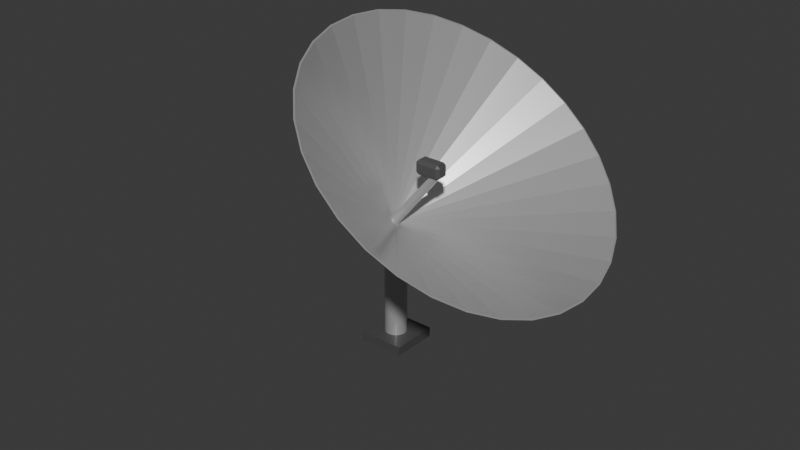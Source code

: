 # Source: Japan_RooftopSatelliteBigWIP.blend  (saved by Blender 4.5.87; exported with 4.5.12 LTS)
import bpy
from mathutils import Matrix  # noqa: F401  (used for matrix-valued properties, if any)

bpy.ops.wm.read_factory_settings(use_empty=True)
scene = bpy.context.scene
scene.name = 'Scene'

# ---- collections
col_collection = bpy.data.collections.new('Collection'); scene.collection.children.link(col_collection)

# ---- materials (node trees are filled in below, after node groups)
mat_material_002 = bpy.data.materials.new('Material.002')
mat_material_001 = bpy.data.materials.new('Material.001')

# ---- material node trees
mat_material_002.use_nodes = True; mat_material_002.node_tree.nodes.clear()
_N = mat_material_002.node_tree.nodes; _L = mat_material_002.node_tree.links
n0 = _N.new('ShaderNodeBsdfPrincipled'); n0.name = 'Principled BSDF'; n0.location = (-200, 100)
n0.inputs[0].default_value = (0.5475, 0.5475, 0.5475, 1.0)
n0.inputs[1].default_value = 0.4841
n0.inputs[2].default_value = 0.2937
n1 = _N.new('ShaderNodeOutputMaterial'); n1.name = 'Material Output'; n1.location = (200, 100)
_L.new(n0.outputs[0], n1.inputs[0])
n1.is_active_output = True
mat_material_001.use_nodes = True; mat_material_001.node_tree.nodes.clear()
_N = mat_material_001.node_tree.nodes; _L = mat_material_001.node_tree.links
n0 = _N.new('ShaderNodeBsdfPrincipled'); n0.name = 'Principled BSDF'; n0.location = (-200, 100)
n0.inputs[0].default_value = (0.07199, 0.07199, 0.07199, 1.0)
n1 = _N.new('ShaderNodeOutputMaterial'); n1.name = 'Material Output'; n1.location = (200, 100)
_L.new(n0.outputs[0], n1.inputs[0])
n1.is_active_output = True

# ---- world
world_world = bpy.data.worlds.new('World'); scene.world = world_world
world_world.use_nodes = True; world_world.node_tree.nodes.clear()
_N = world_world.node_tree.nodes; _L = world_world.node_tree.links
n0 = _N.new('ShaderNodeOutputWorld'); n0.name = 'World Output'; n0.location = (200, 100)
n1 = _N.new('ShaderNodeBackground'); n1.name = 'Background'; n1.location = (-200, 100)
n1.inputs[0].default_value = (0.05088, 0.05088, 0.05088, 1.0)
_L.new(n1.outputs[0], n0.inputs[0])
n0.is_active_output = True
world_world.color = (0.05088, 0.05088, 0.05088)
world_world.sun_shadow_jitter_overblur = 0.0

# ---- meshes
me_cone = bpy.data.meshes.new('Cone')
me_cone.from_pydata([(0.4523, 1.0, -5.972), (0.6474, 0.9808, -5.972), (0.835, 0.9239, -5.972), (1.008, 0.8315, -5.972), (1.159, 0.7071, -5.972), (1.284, 0.5556, -5.972), (1.376, 0.3827, -5.972), (1.433, 0.1951, -5.972), (1.452, 0.0, -5.972), (1.433, -0.1951, -5.972), (1.376, -0.3827, -5.972), (1.284, -0.5556, -5.972), (1.159, -0.7071, -5.972), (1.008, -0.8315, -5.972), (0.835, -0.9239, -5.972), (0.6474, -0.9808, -5.972), (0.4523, -1.0, -5.972), (0.2572, -0.9808, -5.972), (0.06961, -0.9239, -5.972), (-0.1033, -0.8315, -5.972), (-0.2548, -0.7071, -5.972), (-0.3792, -0.5556, -5.972), (-0.4716, -0.3827, -5.972), (-0.5285, -0.1951, -5.972), (-0.5477, 0.0, -5.972), (-0.5285, 0.1951, -5.972), (-0.4716, 0.3827, -5.972), (-0.3792, 0.5556, -5.972), (-0.2548, 0.7071, -5.972), (-0.1033, 0.8315, -5.972), (0.06961, 0.9239, -5.972), (0.2572, 0.9808, -5.972), (0.4933, 0.0, -2.646), (0.0254, 0.06898, -0.143), (0.4562, 0.06898, -2.57), (0.01479, 0.06765, -0.1795), (0.4456, 0.06765, -2.606), (0.004593, 0.06373, -0.2145), (0.4354, 0.06373, -2.641), (-0.004805, 0.05735, -0.2468), (0.426, 0.05735, -2.673), (-0.01304, 0.04877, -0.2751), (0.4178, 0.04877, -2.702), (-0.0198, 0.03832, -0.2984), (0.411, 0.03832, -2.725), (-0.02483, 0.0264, -0.3156), (0.406, 0.0264, -2.742), (-0.02792, 0.01346, -0.3263), (0.4029, 0.01346, -2.753), (-0.02896, 0.0, -0.3299), (0.4019, 0.0, -2.757), (-0.02792, -0.01346, -0.3263), (0.4029, -0.01346, -2.753), (-0.02483, -0.0264, -0.3156), (0.406, -0.0264, -2.742), (-0.0198, -0.03832, -0.2984), (0.411, -0.03832, -2.725), (-0.01304, -0.04877, -0.2751), (0.4178, -0.04877, -2.702), (-0.004805, -0.05735, -0.2468), (0.426, -0.05735, -2.673), (0.004593, -0.06373, -0.2145), (0.4354, -0.06373, -2.641), (0.01479, -0.06765, -0.1795), (0.4456, -0.06765, -2.606), (0.0254, -0.06898, -0.143), (0.4562, -0.06898, -2.57), (0.036, -0.06765, -0.1066), (0.4668, -0.06765, -2.533), (0.0462, -0.06373, -0.07155), (0.477, -0.06373, -2.498), (0.0556, -0.05735, -0.03925), (0.4864, -0.05735, -2.466), (0.06383, -0.04877, -0.01093), (0.4947, -0.04877, -2.438), (0.07059, -0.03832, 0.0123), (0.5014, -0.03832, -2.414), (0.07562, -0.0264, 0.02956), (0.5064, -0.0264, -2.397), (0.07871, -0.01346, 0.0402), (0.5095, -0.01346, -2.386), (0.07975, 0.0, 0.04379), (0.5106, 0.0, -2.383), (0.07871, 0.01346, 0.0402), (0.5095, 0.01346, -2.386), (0.07562, 0.0264, 0.02956), (0.5064, 0.0264, -2.397), (0.07059, 0.03832, 0.0123), (0.5014, 0.03832, -2.414), (0.06383, 0.04877, -0.01093), (0.4947, 0.04877, -2.438), (0.0556, 0.05735, -0.03925), (0.4864, 0.05735, -2.466), (0.0462, 0.06373, -0.07155), (0.477, 0.06373, -2.498), (0.036, 0.06765, -0.1066), (0.4668, 0.06765, -2.533), (0.5204, -0.08229, -2.343), (0.5409, -0.08229, -2.459), (0.5204, 0.08229, -2.343), (0.5409, 0.08229, -2.459), (0.3907, -0.08229, -2.789), (0.4112, -0.08229, -2.904), (0.3907, 0.08229, -2.789), (0.4112, 0.08229, -2.904), (0.1093, -0.1466, 0.4319), (0.1458, -0.1466, 0.2264), (0.1093, 0.1466, 0.4319), (0.1458, 0.1466, 0.2264), (-0.1217, -0.1466, -0.3622), (-0.08522, -0.1466, -0.5677), (-0.1217, 0.1466, -0.3622), (-0.08522, 0.1466, -0.5677), (0.4866, 0.02808, -4.764), (0.4946, 0.02808, -2.745), (0.4912, 0.02754, -4.748), (0.5004, 0.02754, -2.745), (0.4956, 0.02594, -4.733), (0.506, 0.02594, -2.746), (0.4996, 0.02334, -4.719), (0.5111, 0.02334, -2.747), (0.5032, 0.01985, -4.707), (0.5156, 0.01985, -2.748), (0.5061, 0.0156, -4.697), (0.5193, 0.0156, -2.748), (0.5083, 0.01074, -4.69), (0.5221, 0.01074, -2.749), (0.5096, 0.005477, -4.685), (0.5238, 0.005477, -2.749), (0.5101, 1.65e-16, -4.683), (0.5244, 0.0, -2.749), (0.5096, -0.005477, -4.685), (0.5238, -0.005477, -2.749), (0.5083, -0.01074, -4.69), (0.5221, -0.01074, -2.749), (0.5061, -0.0156, -4.697), (0.5193, -0.0156, -2.748), (0.5032, -0.01985, -4.707), (0.5156, -0.01985, -2.748), (0.4996, -0.02334, -4.719), (0.5111, -0.02334, -2.747), (0.4956, -0.02594, -4.733), (0.506, -0.02594, -2.746), (0.4912, -0.02754, -4.748), (0.5004, -0.02754, -2.745), (0.4866, -0.02808, -4.764), (0.4946, -0.02808, -2.745), (0.482, -0.02754, -4.78), (0.4888, -0.02754, -2.744), (0.4776, -0.02594, -4.795), (0.4832, -0.02594, -2.743), (0.4735, -0.02334, -4.809), (0.478, -0.02334, -2.742), (0.47, -0.01985, -4.821), (0.4735, -0.01985, -2.741), (0.467, -0.0156, -4.831), (0.4698, -0.0156, -2.741), (0.4649, -0.01074, -4.839), (0.4671, -0.01074, -2.74), (0.4635, -0.005477, -4.843), (0.4654, -0.005477, -2.74), (0.4631, 1.65e-16, -4.845), (0.4648, 0.0, -2.74), (0.4635, 0.005477, -4.843), (0.4654, 0.005477, -2.74), (0.4649, 0.01074, -4.839), (0.4671, 0.01074, -2.74), (0.467, 0.0156, -4.831), (0.4698, 0.0156, -2.741), (0.47, 0.01985, -4.821), (0.4735, 0.01985, -2.741), (0.4735, 0.02334, -4.809), (0.478, 0.02334, -2.742), (0.4776, 0.02594, -4.795), (0.4832, 0.02594, -2.743), (0.482, 0.02754, -4.78), (0.4888, 0.02754, -2.744), (0.5319, -0.02738, -4.608), (0.5023, -0.02738, -4.71), (0.5138, -0.04616, -4.775), (0.5434, -0.04616, -4.673), (0.5771, -0.04616, -4.863), (0.5475, -0.04616, -4.965), (0.5591, -0.02738, -5.03), (0.5887, -0.02738, -4.928), (0.5319, 0.02738, -4.608), (0.5434, 0.04616, -4.673), (0.5138, 0.04616, -4.775), (0.5023, 0.02738, -4.71), (0.5887, 0.02738, -4.928), (0.5591, 0.02738, -5.03), (0.5475, 0.04616, -4.965), (0.5771, 0.04616, -4.863), (0.4591, -0.02738, -4.858), (0.4559, -0.02738, -4.974), (0.4707, -0.04616, -4.923), (0.5159, -0.02738, -5.178), (0.5044, -0.04616, -5.113), (0.4896, -0.02738, -5.164), (0.4591, 0.02738, -4.858), (0.4707, 0.04616, -4.923), (0.4559, 0.02738, -4.974), (0.5159, 0.02738, -5.178), (0.4896, 0.02738, -5.164), (0.5044, 0.04616, -5.113), (0.56, 0.02738, -4.511), (0.5864, 0.02738, -4.526), (0.5716, 0.04616, -4.577), (0.56, -0.02738, -4.511), (0.5716, -0.04616, -4.577), (0.5864, -0.02738, -4.526), (0.6053, -0.04616, -4.766), (0.6168, -0.02738, -4.832), (0.6201, -0.02738, -4.716), (0.6168, 0.02738, -4.832), (0.6053, 0.04616, -4.766), (0.6201, 0.02738, -4.716)], [], [(0, 32, 1), (1, 32, 2), (2, 32, 3), (3, 32, 4), (4, 32, 5), (5, 32, 6), (6, 32, 7), (7, 32, 8), (8, 32, 9), (9, 32, 10), (10, 32, 11), (11, 32, 12), (12, 32, 13), (13, 32, 14), (14, 32, 15), (15, 32, 16), (16, 32, 17), (17, 32, 18), (18, 32, 19), (19, 32, 20), (20, 32, 21), (21, 32, 22), (22, 32, 23), (23, 32, 24), (24, 32, 25), (25, 32, 26), (26, 32, 27), (27, 32, 28), (28, 32, 29), (29, 32, 30), (30, 32, 31), (31, 32, 0), (33, 34, 36, 35), (35, 36, 38, 37), (37, 38, 40, 39), (39, 40, 42, 41), (41, 42, 44, 43), (43, 44, 46, 45), (45, 46, 48, 47), (47, 48, 50, 49), (49, 50, 52, 51), (51, 52, 54, 53), (53, 54, 56, 55), (55, 56, 58, 57), (57, 58, 60, 59), (59, 60, 62, 61), (61, 62, 64, 63), (63, 64, 66, 65), (65, 66, 68, 67), (67, 68, 70, 69), (69, 70, 72, 71), (71, 72, 74, 73), (73, 74, 76, 75), (75, 76, 78, 77), (77, 78, 80, 79), (79, 80, 82, 81), (81, 82, 84, 83), (83, 84, 86, 85), (85, 86, 88, 87), (87, 88, 90, 89), (89, 90, 92, 91), (91, 92, 94, 93), (93, 94, 96, 95), (95, 96, 34, 33), (97, 98, 100, 99), (99, 100, 104, 103), (103, 104, 102, 101), (101, 102, 98, 97), (99, 103, 101, 97), (104, 100, 98, 102), (105, 106, 108, 107), (107, 108, 112, 111), (111, 112, 110, 109), (109, 110, 106, 105), (112, 108, 106, 110), (113, 114, 116, 115), (115, 116, 118, 117), (117, 118, 120, 119), (119, 120, 122, 121), (121, 122, 124, 123), (123, 124, 126, 125), (125, 126, 128, 127), (127, 128, 130, 129), (129, 130, 132, 131), (131, 132, 134, 133), (133, 134, 136, 135), (135, 136, 138, 137), (137, 138, 140, 139), (139, 140, 142, 141), (141, 142, 144, 143), (143, 144, 146, 145), (145, 146, 148, 147), (147, 148, 150, 149), (149, 150, 152, 151), (151, 152, 154, 153), (153, 154, 156, 155), (155, 156, 158, 157), (157, 158, 160, 159), (159, 160, 162, 161), (161, 162, 164, 163), (163, 164, 166, 165), (165, 166, 168, 167), (167, 168, 170, 169), (169, 170, 172, 171), (171, 172, 174, 173), (116, 114, 176, 174, 172, 170, 168, 166, 164, 162, 160, 158, 156, 154, 152, 150, 148, 146, 144, 142, 140, 138, 136, 134, 132, 130, 128, 126, 124, 122, 120, 118), (173, 174, 176, 175), (175, 176, 114, 113), (113, 115, 117, 119, 121, 123, 125, 127, 129, 131, 133, 135, 137, 139, 141, 143, 145, 147, 149, 151, 153, 155, 157, 159, 161, 163, 165, 167, 169, 171, 173, 175), (177, 178, 179, 180), (181, 182, 183, 184), (185, 186, 187, 188), (189, 190, 191, 192), (193, 194, 195), (196, 197, 198), (199, 200, 201), (202, 203, 204), (205, 206, 207), (208, 209, 210), (211, 212, 213), (214, 215, 216), (188, 178, 177, 185), (179, 182, 181, 180), (183, 190, 189, 184), (191, 187, 186, 192), (199, 188, 187, 200), (190, 202, 204, 191), (203, 201, 200, 204), (193, 199, 201, 194), (202, 196, 198, 203), (197, 195, 194, 198), (178, 193, 195, 179), (196, 183, 182, 197), (205, 208, 210, 206), (209, 211, 213, 210), (212, 214, 216, 213), (215, 207, 206, 216), (192, 215, 214, 189), (211, 181, 184, 212), (180, 209, 208, 177), (207, 186, 185, 205), (185, 177, 208, 205), (188, 199, 193, 178), (180, 181, 211, 209), (195, 197, 182, 179), (184, 189, 214, 212), (202, 190, 183, 196), (187, 191, 204, 200), (192, 186, 207, 215), (201, 203, 198, 194), (210, 213, 216, 206)])
me_cone.polygons.foreach_set('material_index', [0, 0, 0, 0, 0, 0, 0, 0, 0, 0, 0, 0, 0, 0, 0, 0, 0, 0, 0, 0, 0, 0, 0, 0, 0, 0, 0, 0, 0, 0, 0, 0, 0, 0, 0, 0, 0, 0, 0, 0, 0, 0, 0, 0, 0, 0, 0, 0, 0, 0, 0, 0, 0, 0, 0, 0, 0, 0, 0, 0, 0, 0, 0, 0, 1, 1, 1, 1, 1, 1, 1, 1, 1, 1, 1, 0, 0, 0, 0, 0, 0, 0, 0, 0, 0, 0, 0, 0, 0, 0, 0, 0, 0, 0, 0, 0, 0, 0, 0, 0, 0, 0, 0, 0, 0, 0, 0, 0, 0, 1, 1, 1, 1, 1, 1, 1, 1, 1, 1, 1, 1, 1, 1, 1, 1, 1, 1, 1, 1, 1, 1, 1, 1, 1, 1, 1, 1, 1, 1, 1, 1, 1, 1, 1, 1, 1, 1, 1, 1, 1, 1])
_uv = me_cone.uv_layers.new(name='UVMap')
_uv.uv.foreach_set('vector', [0.4312, 0.8138, 0.4726, 0.4103, 0.5107, 0.8133, 0.5107, 0.8133, 0.4726, 0.4103, 0.5884, 0.7973, 0.5884, 0.7973, 0.4726, 0.4103, 0.6614, 0.7666, 0.6614, 0.7666, 0.4726, 0.4103, 0.727, 0.7223, 0.727, 0.7223, 0.4726, 0.4103, 0.7827, 0.6661, 0.7827, 0.6661, 0.4726, 0.4103, 0.8264, 0.6003, 0.8264, 0.6003, 0.4726, 0.4103, 0.8565, 0.5273, 0.8565, 0.5273, 0.4726, 0.4103, 0.8719, 0.4499, 0.8719, 0.4499, 0.4726, 0.4103, 0.872, 0.371, 0.872, 0.371, 0.4726, 0.4103, 0.8568, 0.2935, 0.8568, 0.2935, 0.4726, 0.4103, 0.8269, 0.2204, 0.8269, 0.2204, 0.4726, 0.4103, 0.7833, 0.1544, 0.7833, 0.1544, 0.4726, 0.4103, 0.7277, 0.0981, 0.7277, 0.0981, 0.4726, 0.4103, 0.6622, 0.0536, 0.6622, 0.0536, 0.4726, 0.4103, 0.5891, 0.02266, 0.5891, 0.02266, 0.4726, 0.4103, 0.5113, 0.006536, 0.5113, 0.006536, 0.4726, 0.4103, 0.4317, 0.005895, 0.4317, 0.005895, 0.4726, 0.4103, 0.3535, 0.02083, 0.3535, 0.02083, 0.4726, 0.4103, 0.2795, 0.05083, 0.2795, 0.05083, 0.4726, 0.4103, 0.2128, 0.09479, 0.2128, 0.09479, 0.4726, 0.4103, 0.156, 0.151, 0.156, 0.151, 0.4726, 0.4103, 0.1112, 0.2174, 0.1112, 0.2174, 0.4726, 0.4103, 0.08036, 0.2913, 0.08036, 0.2913, 0.4726, 0.4103, 0.06462, 0.3698, 0.06462, 0.3698, 0.4726, 0.4103, 0.06462, 0.4499, 0.06462, 0.4499, 0.4726, 0.4103, 0.08035, 0.5284, 0.08035, 0.5284, 0.4726, 0.4103, 0.1112, 0.6023, 0.1112, 0.6023, 0.4726, 0.4103, 0.1559, 0.6686, 0.1559, 0.6686, 0.4726, 0.4103, 0.2126, 0.7248, 0.2126, 0.7248, 0.4726, 0.4103, 0.2792, 0.7688, 0.2792, 0.7688, 0.4726, 0.4103, 0.3531, 0.7988, 0.3531, 0.7988, 0.4726, 0.4103, 0.4312, 0.8138, 0.9756, 0.579, 0.9756, 0.04378, 0.9793, 0.03639, 0.9793, 0.5716, 0.9793, 0.5716, 0.9793, 0.03639, 0.9829, 0.02928, 0.9829, 0.5645, 0.9829, 0.5645, 0.9829, 0.02928, 0.9864, 0.02273, 0.9864, 0.558, 0.9864, 0.558, 0.9864, 0.02273, 0.9898, 0.01699, 0.9898, 0.5522, 0.8838, 0.5522, 0.8838, 0.01699, 0.8871, 0.01228, 0.8871, 0.5475, 0.8871, 0.5475, 0.8871, 0.01228, 0.8902, 0.008779, 0.8902, 0.544, 0.8902, 0.544, 0.8902, 0.008779, 0.8932, 0.006623, 0.8932, 0.5419, 0.8932, 0.5419, 0.8932, 0.006623, 0.8961, 0.005895, 0.8961, 0.5411, 0.8961, 0.5411, 0.8961, 0.005895, 0.8991, 0.006623, 0.8991, 0.5419, 0.8991, 0.5419, 0.8991, 0.006623, 0.9021, 0.008778, 0.9021, 0.544, 0.9021, 0.544, 0.9021, 0.008778, 0.9052, 0.01228, 0.9052, 0.5475, 0.9052, 0.5475, 0.9052, 0.01228, 0.9084, 0.01699, 0.9084, 0.5522, 0.9084, 0.5522, 0.9084, 0.01699, 0.9118, 0.02273, 0.9118, 0.558, 0.9118, 0.558, 0.9118, 0.02273, 0.9154, 0.02928, 0.9154, 0.5645, 0.9154, 0.5645, 0.9154, 0.02928, 0.919, 0.03639, 0.919, 0.5716, 0.919, 0.5716, 0.919, 0.03639, 0.9226, 0.04378, 0.9226, 0.579, 0.9226, 0.579, 0.9226, 0.04378, 0.9263, 0.05117, 0.9263, 0.5864, 0.9263, 0.5864, 0.9263, 0.05117, 0.9299, 0.05828, 0.9299, 0.5935, 0.9299, 0.5935, 0.9299, 0.05828, 0.9334, 0.06483, 0.9334, 0.6001, 0.9334, 0.6001, 0.9334, 0.06483, 0.9368, 0.07057, 0.9368, 0.6058, 0.9368, 0.6058, 0.9368, 0.07057, 0.9401, 0.07528, 0.9401, 0.6105, 0.9401, 0.6105, 0.9401, 0.07528, 0.9432, 0.07878, 0.9432, 0.614, 0.9432, 0.614, 0.9432, 0.07878, 0.9462, 0.08094, 0.9462, 0.6162, 0.9462, 0.6162, 0.9462, 0.08094, 0.9491, 0.08166, 0.9491, 0.6169, 0.9491, 0.6169, 0.9491, 0.08166, 0.9521, 0.08094, 0.9521, 0.6162, 0.9521, 0.6162, 0.9521, 0.08094, 0.9551, 0.07878, 0.9551, 0.614, 0.9551, 0.614, 0.9551, 0.07878, 0.9582, 0.07528, 0.9582, 0.6105, 0.9582, 0.6105, 0.9582, 0.07528, 0.9615, 0.07057, 0.9615, 0.6058, 0.9615, 0.6058, 0.9615, 0.07057, 0.9648, 0.06483, 0.9648, 0.6001, 0.9648, 0.6001, 0.9648, 0.06483, 0.9684, 0.05828, 0.9684, 0.5935, 0.9684, 0.5935, 0.9684, 0.05828, 0.972, 0.05117, 0.972, 0.5864, 0.972, 0.5864, 0.972, 0.05117, 0.9756, 0.04378, 0.9756, 0.579, 0.7382, 0.7495, 0.7827, 0.785, 0.7472, 0.8295, 0.7027, 0.794, 0.7027, 0.794, 0.7472, 0.8295, 0.7117, 0.874, 0.6672, 0.8386, 0.6672, 0.8386, 0.7117, 0.874, 0.6762, 0.9186, 0.6317, 0.8831, 0.6317, 0.8831, 0.6762, 0.9186, 0.6407, 0.9631, 0.5962, 0.9276, 0.6227, 0.8031, 0.6672, 0.8386, 0.6317, 0.8831, 0.5872, 0.8476, 0.7117, 0.874, 0.7562, 0.9095, 0.7207, 0.954, 0.6762, 0.9186, 0.8838, 0.9096, 0.9124, 0.8473, 0.9876, 0.8631, 0.9941, 0.9456, 0.9941, 0.9456, 0.9876, 0.8631, 0.9903, 0.6287, 0.9941, 0.6475, 0.9941, 0.6475, 0.9903, 0.6287, 0.9517, 0.6363, 0.9431, 0.6495, 0.9431, 0.6495, 0.9517, 0.6363, 0.9124, 0.8473, 0.8838, 0.9096, 0.9903, 0.6287, 0.9876, 0.8631, 0.9124, 0.8473, 0.9517, 0.6363, 0.006402, 0.04604, 0.005989, 0.9101, 0.005895, 0.9125, 0.006663, 0.05352, 0.006663, 0.05352, 0.005895, 0.9125, 0.006026, 0.9149, 0.006913, 0.06074, 0.006913, 0.06074, 0.006026, 0.9149, 0.006395, 0.9173, 0.007124, 0.06744, 0.007124, 0.06744, 0.006395, 0.9173, 0.007027, 0.92, 0.007276, 0.07338, 0.007276, 0.07338, 0.007027, 0.92, 0.007936, 0.9227, 0.007362, 0.07834, 0.007362, 0.07834, 0.007936, 0.9227, 0.009203, 0.9258, 0.007387, 0.08215, 0.007387, 0.08215, 0.009203, 0.9258, 0.0108, 0.9288, 0.006945, 0.07963, 0.006945, 0.07963, 0.0108, 0.9288, 0.01279, 0.9322, 0.006995, 0.07821, 0.006995, 0.07821, 0.01279, 0.9322, 0.01423, 0.9334, 0.007243, 0.07764, 0.007243, 0.07764, 0.01423, 0.9334, 0.01562, 0.9333, 0.007777, 0.07614, 0.007777, 0.07614, 0.01562, 0.9333, 0.01709, 0.9318, 0.007712, 0.07319, 0.007712, 0.07319, 0.01709, 0.9318, 0.01837, 0.9293, 0.007687, 0.06906, 0.007687, 0.06906, 0.01837, 0.9293, 0.01954, 0.9261, 0.007704, 0.06391, 0.007704, 0.06391, 0.01954, 0.9261, 0.02039, 0.9221, 0.00776, 0.05794, 0.00776, 0.05794, 0.02039, 0.9221, 0.02094, 0.9178, 0.007839, 0.05139, 0.007839, 0.05139, 0.02094, 0.9178, 0.02124, 0.9131, 0.007917, 0.04451, 0.007917, 0.04451, 0.02124, 0.9131, 0.02115, 0.9083, 0.007969, 0.03754, 0.007969, 0.03754, 0.02115, 0.9083, 0.02057, 0.9035, 0.007976, 0.03075, 0.007976, 0.03075, 0.02057, 0.9035, 0.01952, 0.8989, 0.007924, 0.02438, 0.007924, 0.02438, 0.01952, 0.8989, 0.01849, 0.8947, 0.0078, 0.01866, 0.0078, 0.01866, 0.01849, 0.8947, 0.01726, 0.8913, 0.007607, 0.0138, 0.007607, 0.0138, 0.01726, 0.8913, 0.01593, 0.8891, 0.007355, 0.00997, 0.007355, 0.00997, 0.01593, 0.8891, 0.01461, 0.8885, 0.007059, 0.007304, 0.007059, 0.007304, 0.01461, 0.8885, 0.01347, 0.8897, 0.00674, 0.005895, 0.00674, 0.005895, 0.01347, 0.8897, 0.01155, 0.8929, 0.006442, 0.007189, 0.006442, 0.007189, 0.01155, 0.8929, 0.01, 0.8958, 0.006186, 0.009806, 0.006186, 0.009806, 0.01, 0.8958, 0.008685, 0.8985, 0.005998, 0.01367, 0.005998, 0.01367, 0.008685, 0.8985, 0.00758, 0.901, 0.005898, 0.01867, 0.005898, 0.01867, 0.00758, 0.901, 0.006673, 0.9033, 0.005895, 0.02462, 0.005895, 0.02462, 0.006673, 0.9033, 0.006387, 0.9054, 0.005988, 0.03133, 0.8062, 0.9604, 0.8062, 0.9666, 0.805, 0.9727, 0.8028, 0.9785, 0.7996, 0.9837, 0.7955, 0.9882, 0.7907, 0.9917, 0.7853, 0.9941, 0.7796, 0.9954, 0.7738, 0.9955, 0.7681, 0.9944, 0.7627, 0.9921, 0.7579, 0.9887, 0.7538, 0.9843, 0.7506, 0.9792, 0.7484, 0.9735, 0.7472, 0.9674, 0.7472, 0.9612, 0.7484, 0.9551, 0.7506, 0.9493, 0.7538, 0.9441, 0.7579, 0.9396, 0.7627, 0.9361, 0.7681, 0.9336, 0.7738, 0.9323, 0.7796, 0.9323, 0.7853, 0.9334, 0.7907, 0.9357, 0.7955, 0.9391, 0.7996, 0.9434, 0.8028, 0.9486, 0.805, 0.9543, 0.005988, 0.03133, 0.006387, 0.9054, 0.006154, 0.9077, 0.006165, 0.03855, 0.006165, 0.03855, 0.006154, 0.9077, 0.005989, 0.9101, 0.006402, 0.04604, 0.0288, 0.08841, 0.02422, 0.08796, 0.01984, 0.08723, 0.01582, 0.08624, 0.01232, 0.08503, 0.009472, 0.08365, 0.007387, 0.08215, 0.006945, 0.07963, 0.006995, 0.07821, 0.007243, 0.07764, 0.007777, 0.07614, 0.01004, 0.07492, 0.01304, 0.07392, 0.01667, 0.07318, 0.02078, 0.07272, 0.02522, 0.07256, 0.02982, 0.0727, 0.0344, 0.07315, 0.03878, 0.07388, 0.0428, 0.07487, 0.0463, 0.07608, 0.04915, 0.07746, 0.05123, 0.07896, 0.05247, 0.08052, 0.05283, 0.08208, 0.05228, 0.08358, 0.05084, 0.08497, 0.04858, 0.08619, 0.04558, 0.08719, 0.04195, 0.08793, 0.03784, 0.0884, 0.0334, 0.08856, 0.2418, 0.9321, 0.2204, 0.8962, 0.2202, 0.8692, 0.2416, 0.905, 0.1617, 0.8554, 0.1404, 0.8196, 0.1402, 0.7925, 0.1615, 0.8283, 0.1548, 0.9538, 0.135, 0.9353, 0.1232, 0.8953, 0.1429, 0.9138, 0.2071, 0.8005, 0.1952, 0.7605, 0.215, 0.7789, 0.2268, 0.8189, 0.1893, 0.844, 0.1736, 0.8011, 0.1891, 0.817, 0.1646, 0.7171, 0.1734, 0.7427, 0.158, 0.7268, 0.1257, 0.8555, 0.1059, 0.837, 0.1047, 0.8149, 0.04901, 0.7514, 0.06068, 0.7531, 0.06188, 0.7752, 0.295, 0.9426, 0.2833, 0.9409, 0.2821, 0.9188, 0.2065, 0.9893, 0.1977, 0.9637, 0.2131, 0.9796, 0.1821, 0.8894, 0.1819, 0.8624, 0.1975, 0.9053, 0.2183, 0.8385, 0.2381, 0.8569, 0.2393, 0.879, 0.508, 0.9794, 0.508, 0.9579, 0.5497, 0.9579, 0.5497, 0.9794, 0.8073, 0.6767, 0.868, 0.6311, 0.8492, 0.6684, 0.7885, 0.714, 0.3864, 0.9365, 0.3864, 0.9149, 0.4281, 0.9149, 0.4281, 0.9365, 0.8871, 0.6407, 0.8864, 0.7166, 0.8677, 0.7539, 0.8683, 0.678, 0.1257, 0.8555, 0.1429, 0.9138, 0.1232, 0.8953, 0.1059, 0.837, 0.1952, 0.7605, 0.1779, 0.7022, 0.1977, 0.7206, 0.215, 0.7789, 0.06068, 0.7531, 0.1047, 0.8149, 0.1059, 0.837, 0.06188, 0.7752, 0.4472, 0.9579, 0.4472, 0.9794, 0.4015, 0.9794, 0.4015, 0.9579, 0.9078, 0.9323, 0.9078, 0.99, 0.8762, 0.99, 0.8762, 0.9323, 0.1734, 0.7427, 0.1891, 0.817, 0.1736, 0.8011, 0.158, 0.7268, 0.2204, 0.8962, 0.1893, 0.844, 0.1891, 0.817, 0.2202, 0.8692, 0.109, 0.7403, 0.1402, 0.7925, 0.1404, 0.8196, 0.1092, 0.7673, 0.8593, 0.9338, 0.8593, 0.9915, 0.8277, 0.9915, 0.8277, 0.9338, 0.1977, 0.9637, 0.1821, 0.8894, 0.1975, 0.9053, 0.2131, 0.9796, 0.4677, 0.9365, 0.4677, 0.9149, 0.5134, 0.9149, 0.5134, 0.9365, 0.2381, 0.8569, 0.2821, 0.9188, 0.2833, 0.9409, 0.2393, 0.879, 0.2268, 0.8189, 0.2381, 0.8569, 0.2183, 0.8385, 0.2071, 0.8005, 0.1821, 0.8894, 0.1617, 0.8554, 0.1615, 0.8283, 0.1819, 0.8624, 0.2416, 0.905, 0.2619, 0.939, 0.2621, 0.9661, 0.2418, 0.9321, 0.1463, 0.9733, 0.135, 0.9353, 0.1548, 0.9538, 0.166, 0.9918, 0.5497, 0.9794, 0.5497, 0.9579, 0.5893, 0.9579, 0.5893, 0.9794, 0.508, 0.9794, 0.4472, 0.9794, 0.4472, 0.9579, 0.508, 0.9579, 0.7885, 0.714, 0.8492, 0.6684, 0.8314, 0.7038, 0.7707, 0.7494, 0.8347, 0.6225, 0.8954, 0.5768, 0.868, 0.6311, 0.8073, 0.6767, 0.4281, 0.9365, 0.4281, 0.9149, 0.4677, 0.9149, 0.4677, 0.9365, 0.3256, 0.9149, 0.3864, 0.9149, 0.3864, 0.9365, 0.3256, 0.9365, 0.8864, 0.7166, 0.8871, 0.6407, 0.9144, 0.5864, 0.9138, 0.6623, 0.8683, 0.678, 0.8677, 0.7539, 0.8498, 0.7893, 0.8504, 0.7134, 0.4015, 0.9794, 0.3256, 0.9794, 0.3256, 0.9579, 0.4015, 0.9579, 0.5893, 0.9365, 0.5134, 0.9365, 0.5134, 0.9149, 0.5893, 0.9149])
me_cone.materials.append(mat_material_002)
me_cone.materials.append(mat_material_001)
me_cone.update()

# ---- objects
ob_bigsatellite = bpy.data.objects.new('BigSatellite', me_cone)

# ---- transforms, parenting, visibility, modifiers, constraints
ob_bigsatellite.location = (0.0, 0.0, 0.0)
ob_bigsatellite.rotation_euler = (-0.0, -2.478, -0.0)
ob_bigsatellite.scale = (5.382, 5.382, 1.223)
_m = ob_bigsatellite.modifiers.new('Solidify', 'SOLIDIFY')

# ---- collection membership
col_collection.objects.link(ob_bigsatellite)

# ---- scene / render settings (as saved in the file)
scene.frame_start = 1; scene.frame_end = 250; scene.frame_set(1)
scene.render.engine = 'BLENDER_EEVEE_NEXT'
bpy.context.view_layer.update()

# ---- added for rendering (the .blend has no active camera and no usable light): camera, sun
cam_auto = bpy.data.cameras.new('AutoCamera')
cam_auto.lens = 50.0
cam_auto.sensor_width = 36.0
cam_auto.clip_end = 1000.0
ob_auto_camera = bpy.data.objects.new('AutoCamera', cam_auto)
scene.collection.objects.link(ob_auto_camera)
ob_auto_camera.location = (19.9455, -23.7321, 19.9919)
ob_auto_camera.rotation_euler = (1.09748, -7.21219e-08, 0.694738)
scene.camera = ob_auto_camera
light_auto_sun = bpy.data.lights.new('AutoSun', 'SUN')
light_auto_sun.energy = 3.0
light_auto_sun.angle = 0.0523599
ob_auto_sun = bpy.data.objects.new('AutoSun', light_auto_sun)
scene.collection.objects.link(ob_auto_sun)
ob_auto_sun.rotation_euler = (0.872665, 0.174533, 0.523599)
bpy.context.view_layer.update()
